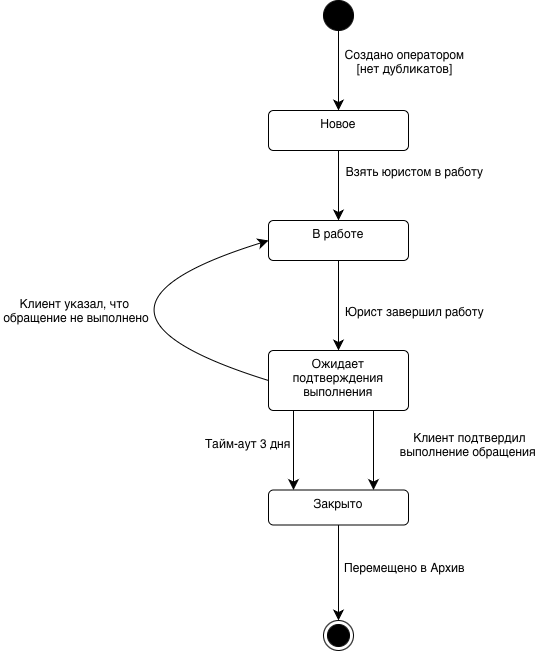

The diagram above was exported from draw.io. Its source (the exported page's mxGraphModel, read from the mxfile embedded in the PNG):
<mxGraphModel dx="766" dy="835" grid="1" gridSize="10" guides="1" tooltips="1" connect="1" arrows="1" fold="1" page="1" pageScale="1" pageWidth="827" pageHeight="1169" math="0" shadow="0">
  <root>
    <mxCell id="0" />
    <mxCell id="1" parent="0" />
    <mxCell id="Ws86oBG4ffBQAWQ39cPp-13" edge="1" parent="1" source="Ws86oBG4ffBQAWQ39cPp-1" style="edgeStyle=none;curved=1;rounded=0;orthogonalLoop=1;jettySize=auto;html=1;entryX=0.5;entryY=0;entryDx=0;entryDy=0;fontSize=12;startSize=8;endSize=8;" target="Ws86oBG4ffBQAWQ39cPp-3">
      <mxGeometry relative="1" as="geometry" />
    </mxCell>
    <mxCell id="Ws86oBG4ffBQAWQ39cPp-14" connectable="0" parent="Ws86oBG4ffBQAWQ39cPp-13" style="edgeLabel;html=1;align=center;verticalAlign=middle;resizable=0;points=[];fontSize=12;" value="Взять юристом в работу" vertex="1">
      <mxGeometry relative="1" x="-0.0975" y="-2" as="geometry">
        <mxPoint x="77" y="-12" as="offset" />
      </mxGeometry>
    </mxCell>
    <mxCell id="Ws86oBG4ffBQAWQ39cPp-1" parent="1" style="html=1;align=center;verticalAlign=top;rounded=1;absoluteArcSize=1;arcSize=10;dashed=0;whiteSpace=wrap;" value="Новое" vertex="1">
      <mxGeometry height="40" width="140" x="295" y="170" as="geometry" />
    </mxCell>
    <mxCell id="Ws86oBG4ffBQAWQ39cPp-10" edge="1" parent="1" source="Ws86oBG4ffBQAWQ39cPp-2" style="edgeStyle=none;curved=1;rounded=0;orthogonalLoop=1;jettySize=auto;html=1;fontSize=12;startSize=8;endSize=8;" target="Ws86oBG4ffBQAWQ39cPp-1">
      <mxGeometry relative="1" as="geometry" />
    </mxCell>
    <mxCell id="Ws86oBG4ffBQAWQ39cPp-11" connectable="0" parent="Ws86oBG4ffBQAWQ39cPp-10" style="edgeLabel;html=1;align=center;verticalAlign=middle;resizable=0;points=[];fontSize=12;" value="Создано оператором&lt;br&gt;[нет дубликатов]" vertex="1">
      <mxGeometry relative="1" x="-0.2201" y="1" as="geometry">
        <mxPoint x="64" y="-1" as="offset" />
      </mxGeometry>
    </mxCell>
    <mxCell id="Ws86oBG4ffBQAWQ39cPp-2" parent="1" style="ellipse;fillColor=strokeColor;html=1;" value="" vertex="1">
      <mxGeometry height="30" width="30" x="350" y="60" as="geometry" />
    </mxCell>
    <mxCell id="Ws86oBG4ffBQAWQ39cPp-20" edge="1" parent="1" source="Ws86oBG4ffBQAWQ39cPp-3" style="edgeStyle=none;curved=1;rounded=0;orthogonalLoop=1;jettySize=auto;html=1;entryX=0.5;entryY=0;entryDx=0;entryDy=0;fontSize=12;startSize=8;endSize=8;" target="Ws86oBG4ffBQAWQ39cPp-5">
      <mxGeometry relative="1" as="geometry" />
    </mxCell>
    <mxCell id="Ws86oBG4ffBQAWQ39cPp-21" connectable="0" parent="Ws86oBG4ffBQAWQ39cPp-20" style="edgeLabel;html=1;align=center;verticalAlign=middle;resizable=0;points=[];fontSize=12;" value="&lt;span style=&quot;font-size: 12px;&quot;&gt;Юрист завершил работу&lt;/span&gt;" vertex="1">
      <mxGeometry relative="1" x="-0.1654" y="2" as="geometry">
        <mxPoint x="73" y="12" as="offset" />
      </mxGeometry>
    </mxCell>
    <mxCell id="Ws86oBG4ffBQAWQ39cPp-3" parent="1" style="html=1;align=center;verticalAlign=top;rounded=1;absoluteArcSize=1;arcSize=10;dashed=0;whiteSpace=wrap;" value="В работе" vertex="1">
      <mxGeometry height="40" width="140" x="295" y="280" as="geometry" />
    </mxCell>
    <mxCell id="Ws86oBG4ffBQAWQ39cPp-22" edge="1" parent="1" source="Ws86oBG4ffBQAWQ39cPp-5" style="edgeStyle=none;curved=1;rounded=0;orthogonalLoop=1;jettySize=auto;html=1;entryX=0.75;entryY=0;entryDx=0;entryDy=0;fontSize=12;startSize=8;endSize=8;exitX=0.75;exitY=1;exitDx=0;exitDy=0;" target="Ws86oBG4ffBQAWQ39cPp-7">
      <mxGeometry relative="1" as="geometry" />
    </mxCell>
    <mxCell id="Ws86oBG4ffBQAWQ39cPp-23" connectable="0" parent="Ws86oBG4ffBQAWQ39cPp-22" style="edgeLabel;html=1;align=center;verticalAlign=middle;resizable=0;points=[];fontSize=12;" value="Клиент подтвердил &lt;br&gt;выполнение обращения&amp;nbsp;&lt;div&gt;&lt;br/&gt;&lt;/div&gt;" vertex="1">
      <mxGeometry relative="1" x="-0.181" y="1" as="geometry">
        <mxPoint x="94" y="7" as="offset" />
      </mxGeometry>
    </mxCell>
    <mxCell id="Ws86oBG4ffBQAWQ39cPp-25" edge="1" parent="1" source="Ws86oBG4ffBQAWQ39cPp-5" style="edgeStyle=none;curved=1;rounded=0;orthogonalLoop=1;jettySize=auto;html=1;exitX=0;exitY=0.5;exitDx=0;exitDy=0;entryX=0;entryY=0.5;entryDx=0;entryDy=0;fontSize=12;startSize=8;endSize=8;" target="Ws86oBG4ffBQAWQ39cPp-3">
      <mxGeometry relative="1" as="geometry">
        <Array as="points">
          <mxPoint x="70" y="370" />
        </Array>
      </mxGeometry>
    </mxCell>
    <mxCell id="Ws86oBG4ffBQAWQ39cPp-26" connectable="0" parent="Ws86oBG4ffBQAWQ39cPp-25" style="edgeLabel;html=1;align=center;verticalAlign=middle;resizable=0;points=[];fontSize=12;" value="Клиент указал, что&lt;br&gt;&amp;nbsp;обращение не выполнено" vertex="1">
      <mxGeometry relative="1" x="-0.4431" y="-32" as="geometry">
        <mxPoint x="-79" y="-1" as="offset" />
      </mxGeometry>
    </mxCell>
    <mxCell id="bjE9FWrlqehLept61xHV-1" edge="1" parent="1" style="edgeStyle=none;curved=1;rounded=0;orthogonalLoop=1;jettySize=auto;html=1;exitX=0.25;exitY=1;exitDx=0;exitDy=0;entryX=0.25;entryY=0;entryDx=0;entryDy=0;fontSize=12;startSize=8;endSize=8;">
      <mxGeometry relative="1" as="geometry">
        <mxPoint x="320.0000000000001" y="470" as="sourcePoint" />
        <mxPoint x="320.0000000000001" y="549.5" as="targetPoint" />
      </mxGeometry>
    </mxCell>
    <mxCell id="Ws86oBG4ffBQAWQ39cPp-5" parent="1" style="html=1;align=center;verticalAlign=top;rounded=1;absoluteArcSize=1;arcSize=10;dashed=0;whiteSpace=wrap;" value="Ожидает подтверждения выполнения" vertex="1">
      <mxGeometry height="60" width="140" x="295" y="410" as="geometry" />
    </mxCell>
    <mxCell id="Ws86oBG4ffBQAWQ39cPp-28" edge="1" parent="1" source="Ws86oBG4ffBQAWQ39cPp-7" style="edgeStyle=none;curved=1;rounded=0;orthogonalLoop=1;jettySize=auto;html=1;fontSize=12;startSize=8;endSize=8;">
      <mxGeometry relative="1" as="geometry">
        <mxPoint x="365" y="679.9999999999998" as="targetPoint" />
      </mxGeometry>
    </mxCell>
    <mxCell id="Ws86oBG4ffBQAWQ39cPp-29" connectable="0" parent="Ws86oBG4ffBQAWQ39cPp-28" style="edgeLabel;html=1;align=center;verticalAlign=middle;resizable=0;points=[];fontSize=12;" value="Перемещено в Архив" vertex="1">
      <mxGeometry relative="1" x="-0.1165" y="-4" as="geometry">
        <mxPoint x="69" as="offset" />
      </mxGeometry>
    </mxCell>
    <mxCell id="Ws86oBG4ffBQAWQ39cPp-7" parent="1" style="html=1;align=center;verticalAlign=top;rounded=1;absoluteArcSize=1;arcSize=10;dashed=0;whiteSpace=wrap;" value="Закрыто" vertex="1">
      <mxGeometry height="35" width="140" x="295" y="549.5" as="geometry" />
    </mxCell>
    <mxCell id="Ws86oBG4ffBQAWQ39cPp-9" parent="1" style="ellipse;html=1;shape=endState;fillColor=strokeColor;" value="" vertex="1">
      <mxGeometry height="30" width="30" x="350" y="680" as="geometry" />
    </mxCell>
    <mxCell id="Ws86oBG4ffBQAWQ39cPp-27" parent="1" style="text;whiteSpace=wrap;html=1;" value="&lt;div style=&quot;text-align: center;&quot;&gt;&lt;span style=&quot;background-color: transparent; font-size: 12px; text-wrap-mode: nowrap;&quot;&gt;Тайм-аут 3 дня&lt;/span&gt;&lt;/div&gt;" vertex="1">
      <mxGeometry height="30" width="96" x="230" y="490" as="geometry" />
    </mxCell>
  </root>
</mxGraphModel>